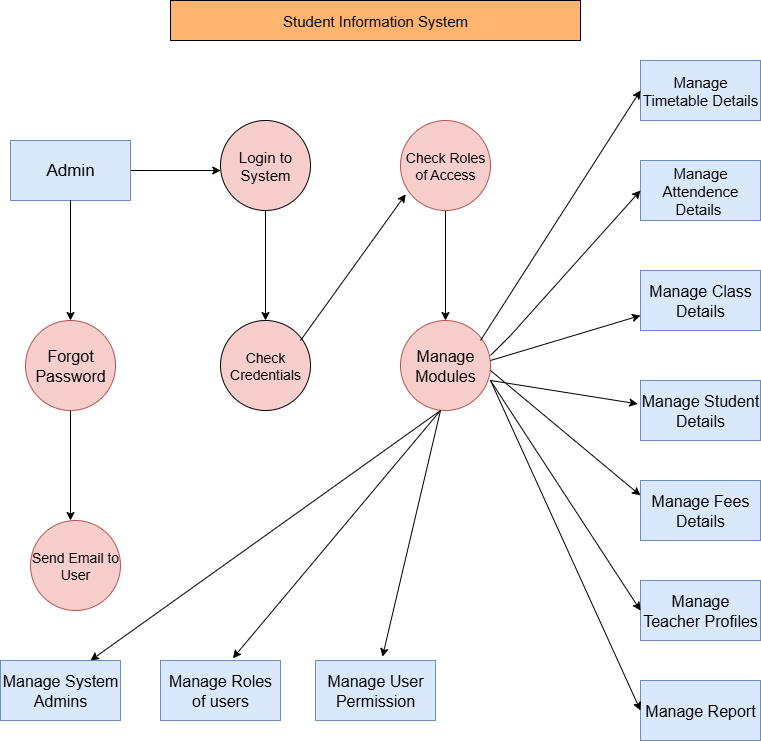

The diagram above was exported from draw.io. Its source (the exported page's mxGraphModel, read from the mxfile embedded in the PNG):
<mxGraphModel dx="1389" dy="725" grid="1" gridSize="10" guides="1" tooltips="1" connect="1" arrows="1" fold="1" page="1" pageScale="1" pageWidth="850" pageHeight="1100" background="light-dark(#FFFFFF,#000000)" math="0" shadow="0">
  <root>
    <mxCell id="0" />
    <mxCell id="1" parent="0" />
    <mxCell id="XFJ3I4l2guAA1mJjfZD1-1" value="&lt;font style=&quot;font-size: 15px;&quot;&gt;Student Information System&lt;/font&gt;" style="rounded=0;whiteSpace=wrap;html=1;fillColor=#FFB570;" vertex="1" parent="1">
      <mxGeometry x="210" y="80" width="410" height="40" as="geometry" />
    </mxCell>
    <mxCell id="XFJ3I4l2guAA1mJjfZD1-28" value="" style="edgeStyle=orthogonalEdgeStyle;rounded=0;orthogonalLoop=1;jettySize=auto;html=1;" edge="1" parent="1" source="XFJ3I4l2guAA1mJjfZD1-2" target="XFJ3I4l2guAA1mJjfZD1-3">
      <mxGeometry relative="1" as="geometry">
        <Array as="points">
          <mxPoint x="170" y="240" />
          <mxPoint x="170" y="240" />
        </Array>
      </mxGeometry>
    </mxCell>
    <mxCell id="XFJ3I4l2guAA1mJjfZD1-2" value="&lt;font style=&quot;font-size: 17px;&quot;&gt;Admin&lt;/font&gt;" style="rounded=0;whiteSpace=wrap;html=1;fillColor=#dae8fc;strokeColor=#6c8ebf;" vertex="1" parent="1">
      <mxGeometry x="50" y="220" width="120" height="60" as="geometry" />
    </mxCell>
    <mxCell id="XFJ3I4l2guAA1mJjfZD1-35" value="" style="edgeStyle=orthogonalEdgeStyle;rounded=0;orthogonalLoop=1;jettySize=auto;html=1;" edge="1" parent="1" source="XFJ3I4l2guAA1mJjfZD1-3" target="XFJ3I4l2guAA1mJjfZD1-5">
      <mxGeometry relative="1" as="geometry" />
    </mxCell>
    <mxCell id="XFJ3I4l2guAA1mJjfZD1-3" value="&lt;font style=&quot;font-size: 15px;&quot;&gt;Login to System&lt;/font&gt;" style="ellipse;whiteSpace=wrap;html=1;aspect=fixed;fillColor=light-dark(#F8CECC,#FFCCE6);" vertex="1" parent="1">
      <mxGeometry x="260" y="200" width="90" height="90" as="geometry" />
    </mxCell>
    <mxCell id="XFJ3I4l2guAA1mJjfZD1-30" style="edgeStyle=orthogonalEdgeStyle;rounded=0;orthogonalLoop=1;jettySize=auto;html=1;exitX=0.5;exitY=1;exitDx=0;exitDy=0;" edge="1" parent="1" source="XFJ3I4l2guAA1mJjfZD1-4" target="XFJ3I4l2guAA1mJjfZD1-6">
      <mxGeometry relative="1" as="geometry" />
    </mxCell>
    <mxCell id="XFJ3I4l2guAA1mJjfZD1-4" value="&lt;font style=&quot;font-size: 14px;&quot;&gt;Check Roles of Access&lt;/font&gt;" style="ellipse;whiteSpace=wrap;html=1;aspect=fixed;fillColor=#f8cecc;strokeColor=#b85450;" vertex="1" parent="1">
      <mxGeometry x="440" y="200" width="90" height="90" as="geometry" />
    </mxCell>
    <mxCell id="XFJ3I4l2guAA1mJjfZD1-5" value="&lt;font style=&quot;font-size: 14px;&quot;&gt;Check Credentials&lt;/font&gt;" style="ellipse;whiteSpace=wrap;html=1;aspect=fixed;fillColor=light-dark(#F8CECC,#FFCCE6);" vertex="1" parent="1">
      <mxGeometry x="260" y="400" width="90" height="90" as="geometry" />
    </mxCell>
    <mxCell id="XFJ3I4l2guAA1mJjfZD1-6" value="&lt;font style=&quot;font-size: 16px;&quot;&gt;Manage Modules&lt;/font&gt;" style="ellipse;whiteSpace=wrap;html=1;aspect=fixed;fillColor=#f8cecc;strokeColor=#b85450;" vertex="1" parent="1">
      <mxGeometry x="440" y="400" width="90" height="90" as="geometry" />
    </mxCell>
    <mxCell id="XFJ3I4l2guAA1mJjfZD1-7" value="&lt;font style=&quot;font-size: 15px;&quot;&gt;Manage Attendence&lt;/font&gt;&lt;div&gt;&lt;font style=&quot;font-size: 15px;&quot;&gt;Details&amp;nbsp;&lt;/font&gt;&lt;/div&gt;" style="rounded=0;whiteSpace=wrap;html=1;fillColor=#dae8fc;strokeColor=#6c8ebf;" vertex="1" parent="1">
      <mxGeometry x="680" y="240" width="120" height="60" as="geometry" />
    </mxCell>
    <mxCell id="XFJ3I4l2guAA1mJjfZD1-8" value="&lt;font style=&quot;font-size: 16px;&quot;&gt;Manage Class Details&lt;/font&gt;" style="rounded=0;whiteSpace=wrap;html=1;fillColor=#dae8fc;strokeColor=#6c8ebf;" vertex="1" parent="1">
      <mxGeometry x="680" y="350" width="120" height="60" as="geometry" />
    </mxCell>
    <mxCell id="XFJ3I4l2guAA1mJjfZD1-9" value="&lt;font style=&quot;font-size: 16px;&quot;&gt;Manage Student Details&lt;/font&gt;" style="rounded=0;whiteSpace=wrap;html=1;fillColor=#dae8fc;strokeColor=#6c8ebf;" vertex="1" parent="1">
      <mxGeometry x="680" y="460" width="120" height="60" as="geometry" />
    </mxCell>
    <mxCell id="XFJ3I4l2guAA1mJjfZD1-10" value="&lt;font style=&quot;font-size: 15px;&quot;&gt;Manage Timetable Details&lt;/font&gt;" style="rounded=0;whiteSpace=wrap;html=1;fillColor=#dae8fc;strokeColor=#6c8ebf;" vertex="1" parent="1">
      <mxGeometry x="680" y="140" width="120" height="60" as="geometry" />
    </mxCell>
    <mxCell id="XFJ3I4l2guAA1mJjfZD1-11" value="&lt;font style=&quot;font-size: 16px;&quot;&gt;Manage Fees Details&lt;/font&gt;" style="rounded=0;whiteSpace=wrap;html=1;fillColor=#dae8fc;strokeColor=#6c8ebf;" vertex="1" parent="1">
      <mxGeometry x="680" y="560" width="120" height="60" as="geometry" />
    </mxCell>
    <mxCell id="XFJ3I4l2guAA1mJjfZD1-12" value="&lt;font style=&quot;font-size: 16px;&quot;&gt;Manage Teacher Profiles&lt;/font&gt;" style="rounded=0;whiteSpace=wrap;html=1;fillColor=#dae8fc;strokeColor=#6c8ebf;" vertex="1" parent="1">
      <mxGeometry x="680" y="660" width="120" height="60" as="geometry" />
    </mxCell>
    <mxCell id="XFJ3I4l2guAA1mJjfZD1-13" value="&lt;font style=&quot;font-size: 16px;&quot;&gt;Manage Report&lt;/font&gt;" style="rounded=0;whiteSpace=wrap;html=1;fillColor=#dae8fc;strokeColor=#6c8ebf;" vertex="1" parent="1">
      <mxGeometry x="680" y="760" width="120" height="60" as="geometry" />
    </mxCell>
    <mxCell id="XFJ3I4l2guAA1mJjfZD1-33" style="edgeStyle=orthogonalEdgeStyle;rounded=0;orthogonalLoop=1;jettySize=auto;html=1;exitX=0.5;exitY=1;exitDx=0;exitDy=0;" edge="1" parent="1" source="XFJ3I4l2guAA1mJjfZD1-2" target="XFJ3I4l2guAA1mJjfZD1-14">
      <mxGeometry relative="1" as="geometry" />
    </mxCell>
    <mxCell id="XFJ3I4l2guAA1mJjfZD1-34" style="edgeStyle=orthogonalEdgeStyle;rounded=0;orthogonalLoop=1;jettySize=auto;html=1;" edge="1" parent="1" source="XFJ3I4l2guAA1mJjfZD1-14">
      <mxGeometry relative="1" as="geometry">
        <mxPoint x="110" y="600" as="targetPoint" />
      </mxGeometry>
    </mxCell>
    <mxCell id="XFJ3I4l2guAA1mJjfZD1-14" value="&lt;font style=&quot;font-size: 16px;&quot;&gt;Forgot Password&lt;/font&gt;" style="ellipse;whiteSpace=wrap;html=1;aspect=fixed;fillColor=#f8cecc;strokeColor=#b85450;" vertex="1" parent="1">
      <mxGeometry x="65" y="400" width="90" height="90" as="geometry" />
    </mxCell>
    <mxCell id="XFJ3I4l2guAA1mJjfZD1-16" value="&lt;font style=&quot;font-size: 14px;&quot;&gt;Send Email to User&lt;/font&gt;" style="ellipse;whiteSpace=wrap;html=1;aspect=fixed;fillColor=#f8cecc;strokeColor=#b85450;" vertex="1" parent="1">
      <mxGeometry x="70" y="600" width="90" height="90" as="geometry" />
    </mxCell>
    <mxCell id="XFJ3I4l2guAA1mJjfZD1-17" value="&lt;font style=&quot;font-size: 16px;&quot;&gt;Manage System Admins&lt;/font&gt;" style="rounded=0;whiteSpace=wrap;html=1;fillColor=#dae8fc;strokeColor=#6c8ebf;" vertex="1" parent="1">
      <mxGeometry x="40" y="740" width="120" height="60" as="geometry" />
    </mxCell>
    <mxCell id="XFJ3I4l2guAA1mJjfZD1-18" value="&lt;font style=&quot;font-size: 16px;&quot;&gt;Manage Roles of users&lt;/font&gt;" style="rounded=0;whiteSpace=wrap;html=1;fillColor=#dae8fc;strokeColor=#6c8ebf;" vertex="1" parent="1">
      <mxGeometry x="200" y="740" width="120" height="60" as="geometry" />
    </mxCell>
    <mxCell id="XFJ3I4l2guAA1mJjfZD1-19" value="&lt;font style=&quot;font-size: 16px;&quot;&gt;Manage User Permission&lt;/font&gt;" style="rounded=0;whiteSpace=wrap;html=1;fillColor=#dae8fc;strokeColor=#6c8ebf;" vertex="1" parent="1">
      <mxGeometry x="355" y="740" width="120" height="60" as="geometry" />
    </mxCell>
    <mxCell id="XFJ3I4l2guAA1mJjfZD1-36" value="" style="endArrow=classic;html=1;rounded=0;entryX=0.058;entryY=0.82;entryDx=0;entryDy=0;entryPerimeter=0;" edge="1" parent="1" target="XFJ3I4l2guAA1mJjfZD1-4">
      <mxGeometry width="50" height="50" relative="1" as="geometry">
        <mxPoint x="340" y="420" as="sourcePoint" />
        <mxPoint x="390" y="370" as="targetPoint" />
      </mxGeometry>
    </mxCell>
    <mxCell id="XFJ3I4l2guAA1mJjfZD1-37" value="" style="endArrow=classic;html=1;rounded=0;entryX=0;entryY=0.5;entryDx=0;entryDy=0;" edge="1" parent="1" target="XFJ3I4l2guAA1mJjfZD1-10">
      <mxGeometry width="50" height="50" relative="1" as="geometry">
        <mxPoint x="520" y="420" as="sourcePoint" />
        <mxPoint x="570" y="370" as="targetPoint" />
      </mxGeometry>
    </mxCell>
    <mxCell id="XFJ3I4l2guAA1mJjfZD1-38" value="" style="endArrow=classic;html=1;rounded=0;entryX=0;entryY=0.5;entryDx=0;entryDy=0;" edge="1" parent="1" target="XFJ3I4l2guAA1mJjfZD1-7">
      <mxGeometry width="50" height="50" relative="1" as="geometry">
        <mxPoint x="530" y="435" as="sourcePoint" />
        <mxPoint x="580" y="385" as="targetPoint" />
        <Array as="points">
          <mxPoint x="550" y="415" />
        </Array>
      </mxGeometry>
    </mxCell>
    <mxCell id="XFJ3I4l2guAA1mJjfZD1-39" value="" style="endArrow=classic;html=1;rounded=0;entryX=0;entryY=0.75;entryDx=0;entryDy=0;" edge="1" parent="1" target="XFJ3I4l2guAA1mJjfZD1-8">
      <mxGeometry width="50" height="50" relative="1" as="geometry">
        <mxPoint x="530" y="440" as="sourcePoint" />
        <mxPoint x="580" y="390" as="targetPoint" />
      </mxGeometry>
    </mxCell>
    <mxCell id="XFJ3I4l2guAA1mJjfZD1-40" value="" style="endArrow=classic;html=1;rounded=0;entryX=-0.023;entryY=0.39;entryDx=0;entryDy=0;entryPerimeter=0;" edge="1" parent="1" target="XFJ3I4l2guAA1mJjfZD1-9">
      <mxGeometry width="50" height="50" relative="1" as="geometry">
        <mxPoint x="530" y="460" as="sourcePoint" />
        <mxPoint x="580" y="410" as="targetPoint" />
      </mxGeometry>
    </mxCell>
    <mxCell id="XFJ3I4l2guAA1mJjfZD1-41" value="" style="endArrow=classic;html=1;rounded=0;entryX=0;entryY=0.25;entryDx=0;entryDy=0;" edge="1" parent="1" target="XFJ3I4l2guAA1mJjfZD1-11">
      <mxGeometry width="50" height="50" relative="1" as="geometry">
        <mxPoint x="530" y="450" as="sourcePoint" />
        <mxPoint x="580" y="400" as="targetPoint" />
      </mxGeometry>
    </mxCell>
    <mxCell id="XFJ3I4l2guAA1mJjfZD1-42" value="" style="endArrow=classic;html=1;rounded=0;entryX=0;entryY=0.5;entryDx=0;entryDy=0;" edge="1" parent="1" target="XFJ3I4l2guAA1mJjfZD1-12">
      <mxGeometry width="50" height="50" relative="1" as="geometry">
        <mxPoint x="530" y="460" as="sourcePoint" />
        <mxPoint x="580" y="410" as="targetPoint" />
      </mxGeometry>
    </mxCell>
    <mxCell id="XFJ3I4l2guAA1mJjfZD1-43" value="" style="endArrow=classic;html=1;rounded=0;entryX=0;entryY=0.5;entryDx=0;entryDy=0;" edge="1" parent="1" target="XFJ3I4l2guAA1mJjfZD1-13">
      <mxGeometry width="50" height="50" relative="1" as="geometry">
        <mxPoint x="530" y="460" as="sourcePoint" />
        <mxPoint x="580" y="410" as="targetPoint" />
      </mxGeometry>
    </mxCell>
    <mxCell id="XFJ3I4l2guAA1mJjfZD1-44" value="" style="endArrow=classic;html=1;rounded=0;entryX=0.558;entryY=-0.063;entryDx=0;entryDy=0;entryPerimeter=0;" edge="1" parent="1" target="XFJ3I4l2guAA1mJjfZD1-19">
      <mxGeometry width="50" height="50" relative="1" as="geometry">
        <mxPoint x="480" y="490" as="sourcePoint" />
        <mxPoint x="530" y="440" as="targetPoint" />
      </mxGeometry>
    </mxCell>
    <mxCell id="XFJ3I4l2guAA1mJjfZD1-45" value="" style="endArrow=classic;html=1;rounded=0;entryX=0.603;entryY=-0.037;entryDx=0;entryDy=0;entryPerimeter=0;" edge="1" parent="1" target="XFJ3I4l2guAA1mJjfZD1-18">
      <mxGeometry width="50" height="50" relative="1" as="geometry">
        <mxPoint x="480" y="490" as="sourcePoint" />
        <mxPoint x="530" y="440" as="targetPoint" />
      </mxGeometry>
    </mxCell>
    <mxCell id="XFJ3I4l2guAA1mJjfZD1-46" value="" style="endArrow=classic;html=1;rounded=0;entryX=0.75;entryY=0;entryDx=0;entryDy=0;" edge="1" parent="1" target="XFJ3I4l2guAA1mJjfZD1-17">
      <mxGeometry width="50" height="50" relative="1" as="geometry">
        <mxPoint x="480" y="490" as="sourcePoint" />
        <mxPoint x="530" y="440" as="targetPoint" />
      </mxGeometry>
    </mxCell>
  </root>
</mxGraphModel>